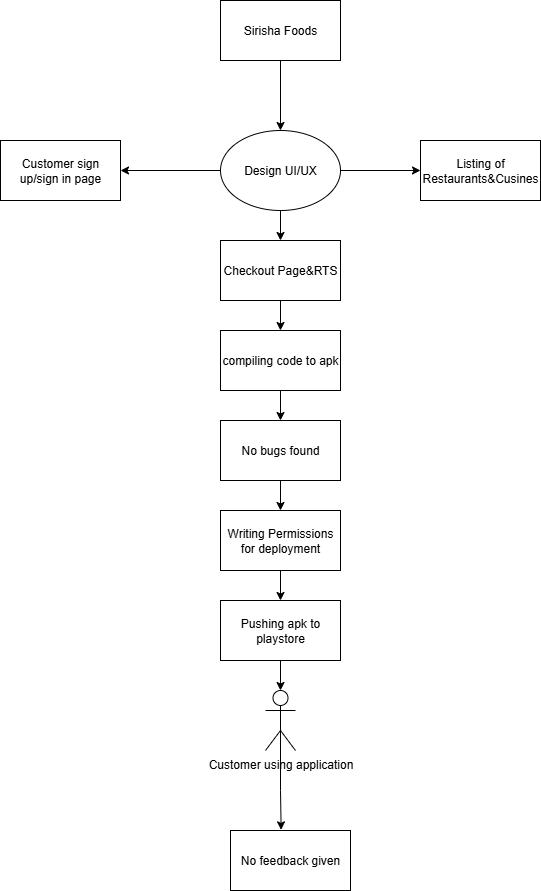

The diagram above was exported from draw.io. Its source (the exported page's mxGraphModel, read from the mxfile embedded in the PNG):
<mxGraphModel dx="786" dy="497" grid="1" gridSize="10" guides="1" tooltips="1" connect="1" arrows="1" fold="1" page="1" pageScale="1" pageWidth="850" pageHeight="1100" math="0" shadow="0">
  <root>
    <mxCell id="0" />
    <mxCell id="1" parent="0" />
    <mxCell id="ATJJmQojTvUZXyv4bGV6-7" style="edgeStyle=orthogonalEdgeStyle;rounded=0;orthogonalLoop=1;jettySize=auto;html=1;exitX=0.5;exitY=1;exitDx=0;exitDy=0;entryX=0.5;entryY=0;entryDx=0;entryDy=0;" edge="1" parent="1" source="ATJJmQojTvUZXyv4bGV6-2" target="ATJJmQojTvUZXyv4bGV6-3">
      <mxGeometry relative="1" as="geometry" />
    </mxCell>
    <mxCell id="ATJJmQojTvUZXyv4bGV6-2" value="Sirisha Foods" style="rounded=0;whiteSpace=wrap;html=1;" vertex="1" parent="1">
      <mxGeometry x="270" y="40" width="120" height="60" as="geometry" />
    </mxCell>
    <mxCell id="ATJJmQojTvUZXyv4bGV6-8" style="edgeStyle=orthogonalEdgeStyle;rounded=0;orthogonalLoop=1;jettySize=auto;html=1;exitX=0;exitY=0.5;exitDx=0;exitDy=0;entryX=1;entryY=0.5;entryDx=0;entryDy=0;" edge="1" parent="1" source="ATJJmQojTvUZXyv4bGV6-3" target="ATJJmQojTvUZXyv4bGV6-4">
      <mxGeometry relative="1" as="geometry" />
    </mxCell>
    <mxCell id="ATJJmQojTvUZXyv4bGV6-11" style="edgeStyle=orthogonalEdgeStyle;rounded=0;orthogonalLoop=1;jettySize=auto;html=1;exitX=0.5;exitY=1;exitDx=0;exitDy=0;entryX=0.5;entryY=0;entryDx=0;entryDy=0;" edge="1" parent="1" source="ATJJmQojTvUZXyv4bGV6-3" target="ATJJmQojTvUZXyv4bGV6-5">
      <mxGeometry relative="1" as="geometry" />
    </mxCell>
    <mxCell id="ATJJmQojTvUZXyv4bGV6-12" style="edgeStyle=orthogonalEdgeStyle;rounded=0;orthogonalLoop=1;jettySize=auto;html=1;exitX=1;exitY=0.5;exitDx=0;exitDy=0;entryX=0;entryY=0.5;entryDx=0;entryDy=0;" edge="1" parent="1" source="ATJJmQojTvUZXyv4bGV6-3" target="ATJJmQojTvUZXyv4bGV6-6">
      <mxGeometry relative="1" as="geometry" />
    </mxCell>
    <mxCell id="ATJJmQojTvUZXyv4bGV6-3" value="Design UI/UX" style="ellipse;whiteSpace=wrap;html=1;" vertex="1" parent="1">
      <mxGeometry x="270" y="170" width="120" height="80" as="geometry" />
    </mxCell>
    <mxCell id="ATJJmQojTvUZXyv4bGV6-4" value="Customer sign up/sign in page" style="rounded=0;whiteSpace=wrap;html=1;" vertex="1" parent="1">
      <mxGeometry x="50" y="180" width="120" height="60" as="geometry" />
    </mxCell>
    <mxCell id="ATJJmQojTvUZXyv4bGV6-17" style="edgeStyle=orthogonalEdgeStyle;rounded=0;orthogonalLoop=1;jettySize=auto;html=1;exitX=0.5;exitY=1;exitDx=0;exitDy=0;entryX=0.5;entryY=0;entryDx=0;entryDy=0;" edge="1" parent="1" source="ATJJmQojTvUZXyv4bGV6-5" target="ATJJmQojTvUZXyv4bGV6-13">
      <mxGeometry relative="1" as="geometry" />
    </mxCell>
    <mxCell id="ATJJmQojTvUZXyv4bGV6-5" value="Checkout Page&amp;amp;RTS" style="rounded=0;whiteSpace=wrap;html=1;" vertex="1" parent="1">
      <mxGeometry x="270" y="280" width="120" height="60" as="geometry" />
    </mxCell>
    <mxCell id="ATJJmQojTvUZXyv4bGV6-6" value="Listing of Restaurants&amp;amp;Cusines" style="rounded=0;whiteSpace=wrap;html=1;" vertex="1" parent="1">
      <mxGeometry x="470" y="180" width="120" height="60" as="geometry" />
    </mxCell>
    <mxCell id="ATJJmQojTvUZXyv4bGV6-18" style="edgeStyle=orthogonalEdgeStyle;rounded=0;orthogonalLoop=1;jettySize=auto;html=1;exitX=0.5;exitY=1;exitDx=0;exitDy=0;entryX=0.5;entryY=0;entryDx=0;entryDy=0;" edge="1" parent="1" source="ATJJmQojTvUZXyv4bGV6-13" target="ATJJmQojTvUZXyv4bGV6-14">
      <mxGeometry relative="1" as="geometry" />
    </mxCell>
    <mxCell id="ATJJmQojTvUZXyv4bGV6-13" value="compiling code to apk" style="rounded=0;whiteSpace=wrap;html=1;" vertex="1" parent="1">
      <mxGeometry x="270" y="370" width="120" height="60" as="geometry" />
    </mxCell>
    <mxCell id="ATJJmQojTvUZXyv4bGV6-19" style="edgeStyle=orthogonalEdgeStyle;rounded=0;orthogonalLoop=1;jettySize=auto;html=1;exitX=0.5;exitY=1;exitDx=0;exitDy=0;entryX=0.5;entryY=0;entryDx=0;entryDy=0;" edge="1" parent="1" source="ATJJmQojTvUZXyv4bGV6-14" target="ATJJmQojTvUZXyv4bGV6-15">
      <mxGeometry relative="1" as="geometry" />
    </mxCell>
    <mxCell id="ATJJmQojTvUZXyv4bGV6-14" value="No bugs found" style="rounded=0;whiteSpace=wrap;html=1;" vertex="1" parent="1">
      <mxGeometry x="270" y="460" width="120" height="60" as="geometry" />
    </mxCell>
    <mxCell id="ATJJmQojTvUZXyv4bGV6-20" style="edgeStyle=orthogonalEdgeStyle;rounded=0;orthogonalLoop=1;jettySize=auto;html=1;exitX=0.5;exitY=1;exitDx=0;exitDy=0;entryX=0.5;entryY=0;entryDx=0;entryDy=0;" edge="1" parent="1" source="ATJJmQojTvUZXyv4bGV6-15" target="ATJJmQojTvUZXyv4bGV6-16">
      <mxGeometry relative="1" as="geometry" />
    </mxCell>
    <mxCell id="ATJJmQojTvUZXyv4bGV6-15" value="Writing Permissions for deployment" style="rounded=0;whiteSpace=wrap;html=1;" vertex="1" parent="1">
      <mxGeometry x="270" y="550" width="120" height="60" as="geometry" />
    </mxCell>
    <mxCell id="ATJJmQojTvUZXyv4bGV6-16" value="Pushing apk to playstore" style="rounded=0;whiteSpace=wrap;html=1;" vertex="1" parent="1">
      <mxGeometry x="270" y="640" width="120" height="60" as="geometry" />
    </mxCell>
    <mxCell id="ATJJmQojTvUZXyv4bGV6-21" value="Customer using application" style="shape=umlActor;verticalLabelPosition=bottom;verticalAlign=top;html=1;outlineConnect=0;" vertex="1" parent="1">
      <mxGeometry x="315" y="730" width="30" height="60" as="geometry" />
    </mxCell>
    <mxCell id="ATJJmQojTvUZXyv4bGV6-23" style="edgeStyle=orthogonalEdgeStyle;rounded=0;orthogonalLoop=1;jettySize=auto;html=1;exitX=0.5;exitY=1;exitDx=0;exitDy=0;entryX=0.5;entryY=0;entryDx=0;entryDy=0;entryPerimeter=0;" edge="1" parent="1" source="ATJJmQojTvUZXyv4bGV6-16" target="ATJJmQojTvUZXyv4bGV6-21">
      <mxGeometry relative="1" as="geometry" />
    </mxCell>
    <mxCell id="ATJJmQojTvUZXyv4bGV6-25" value="No feedback given" style="rounded=0;whiteSpace=wrap;html=1;" vertex="1" parent="1">
      <mxGeometry x="280" y="870" width="120" height="60" as="geometry" />
    </mxCell>
    <mxCell id="ATJJmQojTvUZXyv4bGV6-27" style="edgeStyle=orthogonalEdgeStyle;rounded=0;orthogonalLoop=1;jettySize=auto;html=1;exitX=0.5;exitY=0.5;exitDx=0;exitDy=0;exitPerimeter=0;entryX=0.422;entryY=-0.011;entryDx=0;entryDy=0;entryPerimeter=0;" edge="1" parent="1" source="ATJJmQojTvUZXyv4bGV6-21" target="ATJJmQojTvUZXyv4bGV6-25">
      <mxGeometry relative="1" as="geometry" />
    </mxCell>
  </root>
</mxGraphModel>